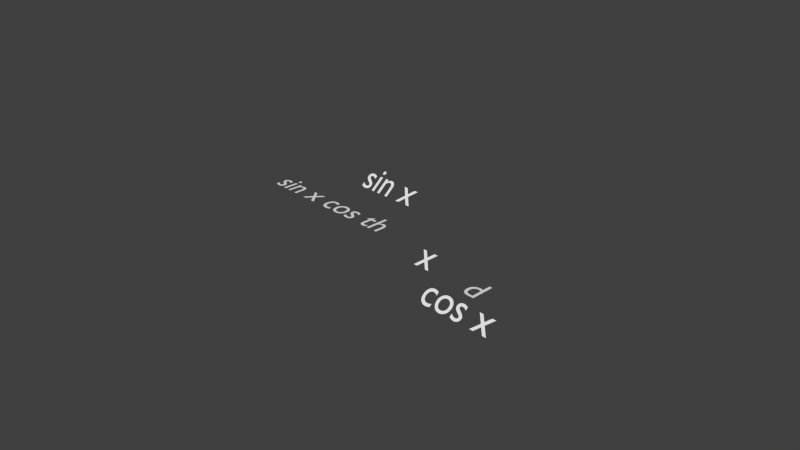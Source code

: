 # Source: fig.blend  (saved by Blender 2.62.0; exported with 4.5.12 LTS)
import bpy
from mathutils import Matrix  # noqa: F401  (used for matrix-valued properties, if any)

bpy.ops.wm.read_factory_settings(use_empty=True)
scene = bpy.context.scene
scene.name = 'Scene'

# ---- collections
col_collection_1 = bpy.data.collections.new('Collection 1'); scene.collection.children.link(col_collection_1)

# ---- world
world_world = bpy.data.worlds.new('World'); scene.world = world_world
world_world.color = (0.05088, 0.05088, 0.05088)
world_world.use_sun_shadow = False
world_world.sun_shadow_jitter_overblur = 0.0
world_world.cycles.sampling_method = 'MANUAL'
world_world.cycles.sample_map_resolution = 256

# ---- cameras
cam_camera = bpy.data.cameras.new('Camera')
cam_camera.clip_end = 100.0
cam_camera.lens = 35.0
cam_camera.sensor_width = 32.0
cam_camera.sensor_height = 18.0
cam_camera.ortho_scale = 7.314
cam_camera.dof.focus_distance = 0.0
cam_camera.dof.aperture_fstop = 128.0

# ---- curves / text
txt_text_005 = bpy.data.curves.new('Text.005', 'FONT')
txt_text_005.dimensions = '2D'
txt_text_005.body = 'd'
txt_text_005.use_path_clamp = True
txt_text_005.bevel_resolution = 0
cu_nurbspath_014 = bpy.data.curves.new('NurbsPath.014', 'CURVE')
cu_nurbspath_014.dimensions = '3D'
_sp = cu_nurbspath_014.splines.new('NURBS'); _sp.points.add(4)
_sp.points.foreach_set('co', [-2.0, 0.0, 0.0, 1.0, -1.0, 0.0, 0.0, 1.0, 0.0, 0.0, 0.0, 1.0, 1.0, 0.0, 0.0, 1.0, 2.0, 0.0, 0.0, 1.0])
_sp.order_u = 5
_sp.order_v = 0
_sp.use_endpoint_u = True
cu_nurbspath_014.use_path = True
cu_nurbspath_014.use_path_clamp = True
cu_nurbspath_014.bevel_resolution = 0
cu_nurbspath_014.fill_mode = 'HALF'
cu_nurbspath_013 = bpy.data.curves.new('NurbsPath.013', 'CURVE')
cu_nurbspath_013.dimensions = '3D'
_sp = cu_nurbspath_013.splines.new('NURBS'); _sp.points.add(4)
_sp.points.foreach_set('co', [-2.0, 0.0, 0.0, 1.0, -1.0, 0.0, 0.0, 1.0, 0.0, 0.0, 0.0, 1.0, 1.0, 0.0, 0.0, 1.0, 2.0, 0.0, 0.0, 1.0])
_sp.order_u = 5
_sp.order_v = 0
_sp.use_endpoint_u = True
cu_nurbspath_013.use_path = True
cu_nurbspath_013.use_path_clamp = True
cu_nurbspath_013.bevel_resolution = 0
cu_nurbspath_013.fill_mode = 'HALF'
cu_nurbspath_012 = bpy.data.curves.new('NurbsPath.012', 'CURVE')
cu_nurbspath_012.dimensions = '3D'
_sp = cu_nurbspath_012.splines.new('NURBS'); _sp.points.add(4)
_sp.points.foreach_set('co', [-2.0, 0.0, 0.0, 1.0, -1.0, 0.0, 0.0, 1.0, 0.0, 0.0, 0.0, 1.0, 1.0, 0.0, 0.0, 1.0, 2.0, 0.0, 0.0, 1.0])
_sp.order_u = 5
_sp.order_v = 0
_sp.use_endpoint_u = True
cu_nurbspath_012.use_path = True
cu_nurbspath_012.use_path_clamp = True
cu_nurbspath_012.bevel_resolution = 0
cu_nurbspath_012.fill_mode = 'HALF'
cu_nurbspath_011 = bpy.data.curves.new('NurbsPath.011', 'CURVE')
cu_nurbspath_011.dimensions = '3D'
_sp = cu_nurbspath_011.splines.new('NURBS'); _sp.points.add(4)
_sp.points.foreach_set('co', [-2.0, 0.0, 0.0, 1.0, -1.0, 0.0, 0.0, 1.0, 0.0, 0.0, 0.0, 1.0, 1.0, 0.0, 0.0, 1.0, 2.0, 0.0, 0.0, 1.0])
_sp.order_u = 5
_sp.order_v = 0
_sp.use_endpoint_u = True
cu_nurbspath_011.use_path = True
cu_nurbspath_011.use_path_clamp = True
cu_nurbspath_011.bevel_resolution = 0
cu_nurbspath_011.fill_mode = 'HALF'
cu_nurbspath_010 = bpy.data.curves.new('NurbsPath.010', 'CURVE')
cu_nurbspath_010.dimensions = '3D'
_sp = cu_nurbspath_010.splines.new('NURBS'); _sp.points.add(4)
_sp.points.foreach_set('co', [-2.0, 0.0, 0.0, 1.0, -1.0, 0.0, 0.0, 1.0, 0.0, 0.0, 0.0, 1.0, 1.0, 0.0, 0.0, 1.0, 2.0, 0.0, 0.0, 1.0])
_sp.order_u = 5
_sp.order_v = 0
_sp.use_endpoint_u = True
cu_nurbspath_010.use_path = True
cu_nurbspath_010.use_path_clamp = True
cu_nurbspath_010.bevel_resolution = 0
cu_nurbspath_010.fill_mode = 'HALF'
txt_text_004 = bpy.data.curves.new('Text.004', 'FONT')
txt_text_004.dimensions = '2D'
txt_text_004.body = 'sin x cos th'
txt_text_004.use_path_clamp = True
txt_text_004.bevel_resolution = 0
cu_nurbspath_009 = bpy.data.curves.new('NurbsPath.009', 'CURVE')
cu_nurbspath_009.dimensions = '3D'
_sp = cu_nurbspath_009.splines.new('NURBS'); _sp.points.add(4)
_sp.points.foreach_set('co', [-2.0, 0.0, 0.0, 1.0, -1.0, 0.0, 0.0, 1.0, 0.0, 0.0, 0.0, 1.0, 1.0, 0.0, 0.0, 1.0, 2.0, 0.0, 0.0, 1.0])
_sp.order_u = 5
_sp.order_v = 0
_sp.use_endpoint_u = True
cu_nurbspath_009.use_path = True
cu_nurbspath_009.use_path_clamp = True
cu_nurbspath_009.bevel_resolution = 0
cu_nurbspath_009.fill_mode = 'HALF'
cu_nurbspath_008 = bpy.data.curves.new('NurbsPath.008', 'CURVE')
cu_nurbspath_008.dimensions = '3D'
_sp = cu_nurbspath_008.splines.new('NURBS'); _sp.points.add(4)
_sp.points.foreach_set('co', [-2.0, 0.0, 0.0, 1.0, -1.0, 0.0, 0.0, 1.0, 0.0, 0.0, 0.0, 1.0, 1.0, 0.0, 0.0, 1.0, 2.0, 0.0, 0.0, 1.0])
_sp.order_u = 5
_sp.order_v = 0
_sp.use_endpoint_u = True
cu_nurbspath_008.use_path = True
cu_nurbspath_008.use_path_clamp = True
cu_nurbspath_008.bevel_resolution = 0
cu_nurbspath_008.fill_mode = 'HALF'
cu_nurbspath_007 = bpy.data.curves.new('NurbsPath.007', 'CURVE')
cu_nurbspath_007.dimensions = '3D'
_sp = cu_nurbspath_007.splines.new('NURBS'); _sp.points.add(4)
_sp.points.foreach_set('co', [-2.0, 0.0, 0.0, 1.0, -1.0, 0.0, 0.0, 1.0, 0.0, 0.0, 0.0, 1.0, 1.0, 0.0, 0.0, 1.0, 2.0, 0.0, 0.0, 1.0])
_sp.order_u = 5
_sp.order_v = 0
_sp.use_endpoint_u = True
cu_nurbspath_007.use_path = True
cu_nurbspath_007.use_path_clamp = True
cu_nurbspath_007.bevel_resolution = 0
cu_nurbspath_007.fill_mode = 'HALF'
cu_beziercircle_003 = bpy.data.curves.new('BezierCircle.003', 'CURVE')
cu_beziercircle_003.dimensions = '3D'
_sp = cu_beziercircle_003.splines.new('BEZIER'); _sp.bezier_points.add(3)
_sp.bezier_points.foreach_set('co', [-1.0, 0.0, 0.0, 0.0, 1.0, 0.0, 1.0, 0.0, 0.0, 0.0, -1.0, 0.0])
_sp.bezier_points.foreach_set('handle_left', [-1.0, -0.5521, 0.0, -0.5521, 1.0, 0.0, 1.0, 0.5521, 0.0, 0.5521, -1.0, 0.0])
_sp.bezier_points.foreach_set('handle_right', [-1.0, 0.5521, 0.0, 0.5521, 1.0, 0.0, 1.0, -0.5521, 0.0, -0.5521, -1.0, 0.0])
for _p, _l, _r in zip(_sp.bezier_points, ['AUTO', 'AUTO', 'AUTO', 'AUTO'], ['AUTO', 'AUTO', 'AUTO', 'AUTO']): _p.handle_left_type = _l; _p.handle_right_type = _r
_sp.order_u = 0
_sp.order_v = 0
_sp.use_cyclic_u = True
cu_beziercircle_003.use_path = True
cu_beziercircle_003.use_path_clamp = True
cu_beziercircle_003.bevel_resolution = 0
cu_beziercircle_003.fill_mode = 'HALF'
txt_text_003 = bpy.data.curves.new('Text.003', 'FONT')
txt_text_003.dimensions = '2D'
txt_text_003.body = 'sin x'
txt_text_003.use_path_clamp = True
txt_text_003.bevel_resolution = 0
txt_text_002 = bpy.data.curves.new('Text.002', 'FONT')
txt_text_002.dimensions = '2D'
txt_text_002.body = 'cos x'
txt_text_002.use_path_clamp = True
txt_text_002.bevel_resolution = 0
txt_text_001 = bpy.data.curves.new('Text.001', 'FONT')
txt_text_001.dimensions = '2D'
txt_text_001.body = 'cos x'
txt_text_001.use_path_clamp = True
txt_text_001.bevel_resolution = 0
txt_text = bpy.data.curves.new('Text', 'FONT')
txt_text.dimensions = '2D'
txt_text.body = 'x'
txt_text.use_path_clamp = True
txt_text.bevel_resolution = 0
cu_nurbspath_004 = bpy.data.curves.new('NurbsPath.004', 'CURVE')
cu_nurbspath_004.dimensions = '3D'
_sp = cu_nurbspath_004.splines.new('NURBS'); _sp.points.add(4)
_sp.points.foreach_set('co', [-2.0, 0.0, 0.0, 1.0, -1.0, 0.0, 0.0, 1.0, 0.0, 0.0, 0.0, 1.0, 1.0, 0.0, 0.0, 1.0, 2.0, 0.0, 0.0, 1.0])
_sp.order_u = 5
_sp.order_v = 0
_sp.use_endpoint_u = True
cu_nurbspath_004.use_path = True
cu_nurbspath_004.use_path_clamp = True
cu_nurbspath_004.bevel_resolution = 0
cu_nurbspath_004.fill_mode = 'HALF'
cu_nurbspath_003 = bpy.data.curves.new('NurbsPath.003', 'CURVE')
cu_nurbspath_003.dimensions = '3D'
_sp = cu_nurbspath_003.splines.new('NURBS'); _sp.points.add(4)
_sp.points.foreach_set('co', [-2.0, 0.0, 0.0, 1.0, -1.0, 0.0, 0.0, 1.0, 0.0, 0.0, 0.0, 1.0, 1.0, 0.0, 0.0, 1.0, 2.0, 0.0, 0.0, 1.0])
_sp.order_u = 5
_sp.order_v = 0
_sp.use_endpoint_u = True
cu_nurbspath_003.use_path = True
cu_nurbspath_003.use_path_clamp = True
cu_nurbspath_003.bevel_resolution = 0
cu_nurbspath_003.fill_mode = 'HALF'
cu_nurbspath_001 = bpy.data.curves.new('NurbsPath.001', 'CURVE')
cu_nurbspath_001.dimensions = '3D'
_sp = cu_nurbspath_001.splines.new('NURBS'); _sp.points.add(4)
_sp.points.foreach_set('co', [-2.0, 0.0, 0.0, 1.0, -1.0, 0.0, 0.0, 1.0, 0.0, 0.0, 0.0, 1.0, 1.0, 0.0, 0.0, 1.0, 2.0, 0.0, 0.0, 1.0])
_sp.order_u = 5
_sp.order_v = 0
_sp.use_endpoint_u = True
cu_nurbspath_001.use_path = True
cu_nurbspath_001.use_path_clamp = True
cu_nurbspath_001.bevel_resolution = 0
cu_nurbspath_001.fill_mode = 'HALF'
cu_beziercircle = bpy.data.curves.new('BezierCircle', 'CURVE')
cu_beziercircle.dimensions = '3D'
_sp = cu_beziercircle.splines.new('BEZIER'); _sp.bezier_points.add(3)
_sp.bezier_points.foreach_set('co', [-1.0, 0.0, 0.0, 0.0, 1.0, 0.0, 1.0, 0.0, 0.0, 0.0, -1.0, 0.0])
_sp.bezier_points.foreach_set('handle_left', [-1.0, -0.5521, 0.0, -0.5521, 1.0, 0.0, 1.0, 0.5521, 0.0, 0.5521, -1.0, 0.0])
_sp.bezier_points.foreach_set('handle_right', [-1.0, 0.5521, 0.0, 0.5521, 1.0, 0.0, 1.0, -0.5521, 0.0, -0.5521, -1.0, 0.0])
for _p, _l, _r in zip(_sp.bezier_points, ['AUTO', 'AUTO', 'AUTO', 'AUTO'], ['AUTO', 'AUTO', 'AUTO', 'AUTO']): _p.handle_left_type = _l; _p.handle_right_type = _r
_sp.order_u = 0
_sp.order_v = 0
_sp.use_cyclic_u = True
cu_beziercircle.use_path = True
cu_beziercircle.use_path_clamp = True
cu_beziercircle.bevel_resolution = 0
cu_beziercircle.fill_mode = 'HALF'

# ---- objects
ob_text_005 = bpy.data.objects.new('Text.005', txt_text_005)
ob_nurbspath_010 = bpy.data.objects.new('NurbsPath.010', cu_nurbspath_014)
ob_nurbspath_009 = bpy.data.objects.new('NurbsPath.009', cu_nurbspath_013)
ob_nurbspath_008 = bpy.data.objects.new('NurbsPath.008', cu_nurbspath_012)
ob_nurbspath_007 = bpy.data.objects.new('NurbsPath.007', cu_nurbspath_011)
ob_nurbspath_006 = bpy.data.objects.new('NurbsPath.006', cu_nurbspath_010)
ob_text_004 = bpy.data.objects.new('Text.004', txt_text_004)
ob_nurbspath_005 = bpy.data.objects.new('NurbsPath.005', cu_nurbspath_009)
ob_nurbspath_004 = bpy.data.objects.new('NurbsPath.004', cu_nurbspath_008)
ob_nurbspath_003 = bpy.data.objects.new('NurbsPath.003', cu_nurbspath_007)
ob_beziercircle_001 = bpy.data.objects.new('BezierCircle.001', cu_beziercircle_003)
ob_text_003 = bpy.data.objects.new('Text.003', txt_text_003)
ob_text_002 = bpy.data.objects.new('Text.002', txt_text_002)
ob_text_001 = bpy.data.objects.new('Text.001', txt_text_001)
ob_text = bpy.data.objects.new('Text', txt_text)
ob_nurbspath_002 = bpy.data.objects.new('NurbsPath.002', cu_nurbspath_004)
ob_nurbspath = bpy.data.objects.new('NurbsPath', cu_nurbspath_003)
ob_nurbspath_001 = bpy.data.objects.new('NurbsPath.001', cu_nurbspath_001)
ob_beziercircle = bpy.data.objects.new('BezierCircle', cu_beziercircle)
ob_camera = bpy.data.objects.new('Camera', cam_camera)

# ---- transforms, parenting, visibility, modifiers, constraints
ob_text_005.location = (1.634, 0.1066, 0.0)
ob_text_005.scale = (0.5, 0.5, 0.5)
ob_text_005.lineart.crease_threshold = 0.0
ob_nurbspath_010.location = (1.499, 0.2258, 0.0)
ob_nurbspath_010.rotation_euler = (0.0, -0.0, 1.699)
ob_nurbspath_010.scale = (0.1, 0.1, 0.1)
ob_nurbspath_010.lineart.crease_threshold = 0.0
ob_nurbspath_009.location = (1.926, 0.5387, 0.0)
ob_nurbspath_009.rotation_euler = (0.0, -0.0, 0.2727)
ob_nurbspath_009.lineart.crease_threshold = 0.0
ob_nurbspath_008.location = (1.856, 1.052, -0.04443)
ob_nurbspath_008.scale = (0.95, 1.0, 1.0)
ob_nurbspath_008.lineart.crease_threshold = 0.0
ob_nurbspath_007.location = (3.729, 0.5206, 0.0)
ob_nurbspath_007.rotation_euler = (0.0, -0.0, 1.571)
ob_nurbspath_007.scale = (0.2413, 1.0, 1.0)
ob_nurbspath_007.lineart.crease_threshold = 0.0
ob_nurbspath_006.location = (1.856, 1.052, -0.04671)
ob_nurbspath_006.scale = (0.95, 1.0, 1.0)
ob_nurbspath_006.lineart.crease_threshold = 0.0
ob_text_004.location = (-2.519, 0.4456, 0.0)
ob_text_004.scale = (0.5, 0.5, 0.5)
ob_text_004.lineart.crease_threshold = 0.0
ob_nurbspath_005.location = (0.0, 1.032, 0.4678)
ob_nurbspath_005.rotation_euler = (-0.0, 1.571, 0.0)
ob_nurbspath_005.scale = (0.24, 1.0, 1.0)
ob_nurbspath_005.lineart.crease_threshold = 0.0
ob_nurbspath_004.location = (3.733, 0.4042, 0.3277)
ob_nurbspath_004.rotation_euler = (6.335e-08, -0.6981, 1.571)
ob_nurbspath_004.scale = (0.4008, 1.0, 0.8589)
ob_nurbspath_004.lineart.crease_threshold = 0.0
ob_nurbspath_003.location = (1.856, 1.052, 0.8869)
ob_nurbspath_003.scale = (0.95, 1.0, 1.0)
ob_nurbspath_003.lineart.crease_threshold = 0.0
ob_beziercircle_001.location = (0.0, 0.0, 0.0)
ob_beziercircle_001.rotation_euler = (0.6981, -0.0, 0.0)
ob_beziercircle_001.scale = (4.0, 4.0, 4.0)
ob_beziercircle_001.lineart.crease_threshold = 0.0
ob_text_003.location = (-0.613, 0.5315, 0.5335)
ob_text_003.rotation_euler = (0.6981, -0.0, 0.0)
ob_text_003.scale = (0.5, 0.5, 0.5)
ob_text_003.lineart.crease_threshold = 0.0
ob_text_002.location = (1.418, -0.3826, -0.02441)
ob_text_002.rotation_euler = (0.6981, -0.0, 0.0)
ob_text_002.scale = (0.5, 0.5, 0.5)
ob_text_002.lineart.crease_threshold = 0.0
ob_text_001.location = (-11.55, -8.04, 5.047)
ob_text_001.scale = (0.5, 0.5, 0.5)
ob_text_001.lineart.crease_threshold = 0.0
ob_text.location = (0.8947, 0.07525, 0.08715)
ob_text.rotation_euler = (0.6981, 7.663e-08, -9.132e-08)
ob_text.scale = (0.5, 0.5, 0.5)
ob_text.lineart.crease_threshold = 0.0
ob_nurbspath_002.location = (0.7217, 0.09307, 0.1164)
ob_nurbspath_002.rotation_euler = (-0.1447, -0.6855, 1.797)
ob_nurbspath_002.scale = (0.0686, 1.0, 1.0)
ob_nurbspath_002.lineart.crease_threshold = 0.0
ob_nurbspath.location = (1.879, 0.524, 0.4397)
ob_nurbspath.rotation_euler = (0.6677, -0.2217, 0.2719)
ob_nurbspath.lineart.crease_threshold = 0.0
ob_nurbspath_001.location = (0.0, 0.0, 0.0)
ob_nurbspath_001.rotation_euler = (6.335e-08, -0.6981, 1.571)
ob_nurbspath_001.scale = (2.0, 2.0, 2.0)
ob_nurbspath_001.lineart.crease_threshold = 0.0
ob_beziercircle.location = (0.0, 0.0, 0.0)
ob_beziercircle.scale = (4.0, 4.0, 4.0)
ob_beziercircle.lineart.crease_threshold = 0.0
ob_camera.location = (7.711, -6.508, 5.344)
ob_camera.rotation_euler = (1.109, 0.01082, 0.8149)
ob_camera.lock_rotations_4d = False
ob_camera.empty_display_type = 'ARROWS'
ob_camera.color = (0.0, 0.0, 0.0, 0.0)
ob_camera.display_type = 'WIRE'
ob_camera.lineart.crease_threshold = 0.0

# ---- collection membership
col_collection_1.objects.link(ob_text_005)
col_collection_1.objects.link(ob_nurbspath_010)
col_collection_1.objects.link(ob_nurbspath_009)
col_collection_1.objects.link(ob_nurbspath_008)
col_collection_1.objects.link(ob_nurbspath_007)
col_collection_1.objects.link(ob_nurbspath_006)
col_collection_1.objects.link(ob_text_004)
col_collection_1.objects.link(ob_nurbspath_005)
col_collection_1.objects.link(ob_nurbspath_004)
col_collection_1.objects.link(ob_nurbspath_003)
col_collection_1.objects.link(ob_beziercircle_001)
col_collection_1.objects.link(ob_text_003)
col_collection_1.objects.link(ob_text_002)
col_collection_1.objects.link(ob_text_001)
col_collection_1.objects.link(ob_text)
col_collection_1.objects.link(ob_nurbspath_002)
col_collection_1.objects.link(ob_nurbspath)
col_collection_1.objects.link(ob_nurbspath_001)
col_collection_1.objects.link(ob_beziercircle)
col_collection_1.objects.link(ob_camera)

# ---- scene / render settings (as saved in the file)
scene.camera = ob_camera
scene.frame_start = 1; scene.frame_end = 250; scene.frame_set(4)
scene.render.engine = 'BLENDER_EEVEE_NEXT'
scene.render.image_settings.color_mode = 'RGB'
scene.render.image_settings.compression = 90
scene.render.resolution_percentage = 50
scene.render.dither_intensity = 0.0
scene.render.bake_margin = 2
scene.render.bake_bias = 0.0
scene.cycles.use_denoising = False
scene.cycles.samples = 10
scene.cycles.sampling_pattern = 'TABULATED_SOBOL'
scene.cycles.light_sampling_threshold = 0.0
scene.cycles.use_adaptive_sampling = False
scene.cycles.use_light_tree = False
scene.cycles.blur_glossy = 0.0
scene.cycles.volume_bounces = 1
scene.cycles.pixel_filter_type = 'GAUSSIAN'
scene.cycles.sample_clamp_indirect = 0.0
scene.view_settings.view_transform = 'Standard'
bpy.context.view_layer.update()

# ---- added for rendering (the .blend has no usable light): sun
light_auto_sun = bpy.data.lights.new('AutoSun', 'SUN')
light_auto_sun.energy = 3.0
light_auto_sun.angle = 0.0523599
ob_auto_sun = bpy.data.objects.new('AutoSun', light_auto_sun)
scene.collection.objects.link(ob_auto_sun)
ob_auto_sun.rotation_euler = (0.872665, 0.174533, 0.523599)
bpy.context.view_layer.update()
